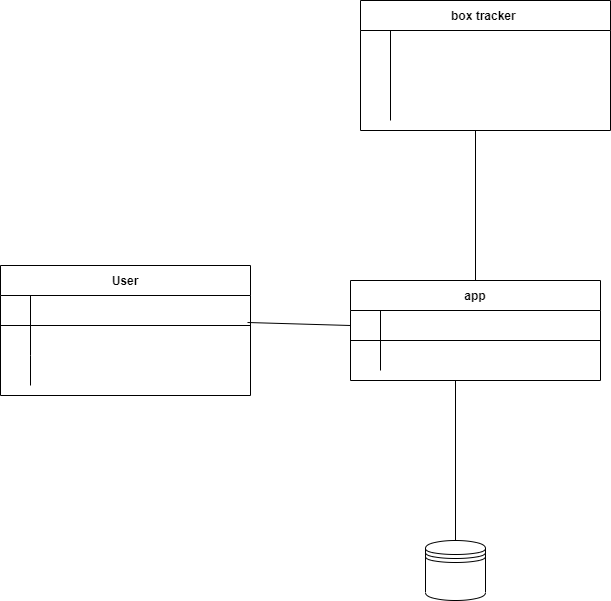

The diagram above was exported from draw.io. Its source (the exported page's mxGraphModel, read from the mxfile embedded in the PNG):
<mxGraphModel dx="1422" dy="1894" grid="1" gridSize="10" guides="1" tooltips="1" connect="1" arrows="1" fold="1" page="1" pageScale="1" pageWidth="850" pageHeight="1100" math="0" shadow="0" extFonts="Permanent Marker^https://fonts.googleapis.com/css?family=Permanent+Marker">
  <root>
    <mxCell id="0" />
    <mxCell id="1" parent="0" />
    <mxCell id="C-vyLk0tnHw3VtMMgP7b-2" value="User" style="shape=table;startSize=30;container=1;collapsible=1;childLayout=tableLayout;fixedRows=1;rowLines=0;fontStyle=1;align=center;resizeLast=1;" parent="1" vertex="1">
      <mxGeometry x="30" y="105" width="250" height="130" as="geometry" />
    </mxCell>
    <mxCell id="C-vyLk0tnHw3VtMMgP7b-3" value="" style="shape=partialRectangle;collapsible=0;dropTarget=0;pointerEvents=0;fillColor=none;points=[[0,0.5],[1,0.5]];portConstraint=eastwest;top=0;left=0;right=0;bottom=1;" parent="C-vyLk0tnHw3VtMMgP7b-2" vertex="1">
      <mxGeometry y="30" width="250" height="30" as="geometry" />
    </mxCell>
    <mxCell id="C-vyLk0tnHw3VtMMgP7b-4" value="" style="shape=partialRectangle;overflow=hidden;connectable=0;fillColor=none;top=0;left=0;bottom=0;right=0;fontStyle=1;" parent="C-vyLk0tnHw3VtMMgP7b-3" vertex="1">
      <mxGeometry width="30" height="30" as="geometry">
        <mxRectangle width="30" height="30" as="alternateBounds" />
      </mxGeometry>
    </mxCell>
    <mxCell id="C-vyLk0tnHw3VtMMgP7b-5" value="" style="shape=partialRectangle;overflow=hidden;connectable=0;fillColor=none;top=0;left=0;bottom=0;right=0;align=left;spacingLeft=6;fontStyle=5;" parent="C-vyLk0tnHw3VtMMgP7b-3" vertex="1">
      <mxGeometry x="30" width="220" height="30" as="geometry">
        <mxRectangle width="220" height="30" as="alternateBounds" />
      </mxGeometry>
    </mxCell>
    <mxCell id="C-vyLk0tnHw3VtMMgP7b-6" value="" style="shape=partialRectangle;collapsible=0;dropTarget=0;pointerEvents=0;fillColor=none;points=[[0,0.5],[1,0.5]];portConstraint=eastwest;top=0;left=0;right=0;bottom=0;" parent="C-vyLk0tnHw3VtMMgP7b-2" vertex="1">
      <mxGeometry y="60" width="250" height="30" as="geometry" />
    </mxCell>
    <mxCell id="C-vyLk0tnHw3VtMMgP7b-7" value="" style="shape=partialRectangle;overflow=hidden;connectable=0;fillColor=none;top=0;left=0;bottom=0;right=0;" parent="C-vyLk0tnHw3VtMMgP7b-6" vertex="1">
      <mxGeometry width="30" height="30" as="geometry">
        <mxRectangle width="30" height="30" as="alternateBounds" />
      </mxGeometry>
    </mxCell>
    <mxCell id="C-vyLk0tnHw3VtMMgP7b-8" value="" style="shape=partialRectangle;overflow=hidden;connectable=0;fillColor=none;top=0;left=0;bottom=0;right=0;align=left;spacingLeft=6;" parent="C-vyLk0tnHw3VtMMgP7b-6" vertex="1">
      <mxGeometry x="30" width="220" height="30" as="geometry">
        <mxRectangle width="220" height="30" as="alternateBounds" />
      </mxGeometry>
    </mxCell>
    <mxCell id="C-vyLk0tnHw3VtMMgP7b-9" value="" style="shape=partialRectangle;collapsible=0;dropTarget=0;pointerEvents=0;fillColor=none;points=[[0,0.5],[1,0.5]];portConstraint=eastwest;top=0;left=0;right=0;bottom=0;" parent="C-vyLk0tnHw3VtMMgP7b-2" vertex="1">
      <mxGeometry y="90" width="250" height="30" as="geometry" />
    </mxCell>
    <mxCell id="C-vyLk0tnHw3VtMMgP7b-10" value="" style="shape=partialRectangle;overflow=hidden;connectable=0;fillColor=none;top=0;left=0;bottom=0;right=0;" parent="C-vyLk0tnHw3VtMMgP7b-9" vertex="1">
      <mxGeometry width="30" height="30" as="geometry">
        <mxRectangle width="30" height="30" as="alternateBounds" />
      </mxGeometry>
    </mxCell>
    <mxCell id="C-vyLk0tnHw3VtMMgP7b-11" value="" style="shape=partialRectangle;overflow=hidden;connectable=0;fillColor=none;top=0;left=0;bottom=0;right=0;align=left;spacingLeft=6;" parent="C-vyLk0tnHw3VtMMgP7b-9" vertex="1">
      <mxGeometry x="30" width="220" height="30" as="geometry">
        <mxRectangle width="220" height="30" as="alternateBounds" />
      </mxGeometry>
    </mxCell>
    <mxCell id="C-vyLk0tnHw3VtMMgP7b-13" value="app" style="shape=table;startSize=30;container=1;collapsible=1;childLayout=tableLayout;fixedRows=1;rowLines=0;fontStyle=1;align=center;resizeLast=1;" parent="1" vertex="1">
      <mxGeometry x="380" y="120" width="250" height="100" as="geometry" />
    </mxCell>
    <mxCell id="C-vyLk0tnHw3VtMMgP7b-14" value="" style="shape=partialRectangle;collapsible=0;dropTarget=0;pointerEvents=0;fillColor=none;points=[[0,0.5],[1,0.5]];portConstraint=eastwest;top=0;left=0;right=0;bottom=1;" parent="C-vyLk0tnHw3VtMMgP7b-13" vertex="1">
      <mxGeometry y="30" width="250" height="30" as="geometry" />
    </mxCell>
    <mxCell id="C-vyLk0tnHw3VtMMgP7b-15" value="" style="shape=partialRectangle;overflow=hidden;connectable=0;fillColor=none;top=0;left=0;bottom=0;right=0;fontStyle=1;" parent="C-vyLk0tnHw3VtMMgP7b-14" vertex="1">
      <mxGeometry width="30" height="30" as="geometry">
        <mxRectangle width="30" height="30" as="alternateBounds" />
      </mxGeometry>
    </mxCell>
    <mxCell id="C-vyLk0tnHw3VtMMgP7b-16" value="" style="shape=partialRectangle;overflow=hidden;connectable=0;fillColor=none;top=0;left=0;bottom=0;right=0;align=left;spacingLeft=6;fontStyle=5;" parent="C-vyLk0tnHw3VtMMgP7b-14" vertex="1">
      <mxGeometry x="30" width="220" height="30" as="geometry">
        <mxRectangle width="220" height="30" as="alternateBounds" />
      </mxGeometry>
    </mxCell>
    <mxCell id="C-vyLk0tnHw3VtMMgP7b-20" value="" style="shape=partialRectangle;collapsible=0;dropTarget=0;pointerEvents=0;fillColor=none;points=[[0,0.5],[1,0.5]];portConstraint=eastwest;top=0;left=0;right=0;bottom=0;" parent="C-vyLk0tnHw3VtMMgP7b-13" vertex="1">
      <mxGeometry y="60" width="250" height="30" as="geometry" />
    </mxCell>
    <mxCell id="C-vyLk0tnHw3VtMMgP7b-21" value="" style="shape=partialRectangle;overflow=hidden;connectable=0;fillColor=none;top=0;left=0;bottom=0;right=0;" parent="C-vyLk0tnHw3VtMMgP7b-20" vertex="1">
      <mxGeometry width="30" height="30" as="geometry">
        <mxRectangle width="30" height="30" as="alternateBounds" />
      </mxGeometry>
    </mxCell>
    <mxCell id="C-vyLk0tnHw3VtMMgP7b-22" value="" style="shape=partialRectangle;overflow=hidden;connectable=0;fillColor=none;top=0;left=0;bottom=0;right=0;align=left;spacingLeft=6;" parent="C-vyLk0tnHw3VtMMgP7b-20" vertex="1">
      <mxGeometry x="30" width="220" height="30" as="geometry">
        <mxRectangle width="220" height="30" as="alternateBounds" />
      </mxGeometry>
    </mxCell>
    <mxCell id="C-vyLk0tnHw3VtMMgP7b-23" value="box tracker " style="shape=table;startSize=30;container=1;collapsible=1;childLayout=tableLayout;fixedRows=1;rowLines=0;fontStyle=1;align=center;resizeLast=1;" parent="1" vertex="1">
      <mxGeometry x="390" y="-160" width="250" height="130" as="geometry" />
    </mxCell>
    <mxCell id="C-vyLk0tnHw3VtMMgP7b-27" value="" style="shape=partialRectangle;collapsible=0;dropTarget=0;pointerEvents=0;fillColor=none;points=[[0,0.5],[1,0.5]];portConstraint=eastwest;top=0;left=0;right=0;bottom=0;" parent="C-vyLk0tnHw3VtMMgP7b-23" vertex="1">
      <mxGeometry y="30" width="250" height="90" as="geometry" />
    </mxCell>
    <mxCell id="C-vyLk0tnHw3VtMMgP7b-28" value="" style="shape=partialRectangle;overflow=hidden;connectable=0;fillColor=none;top=0;left=0;bottom=0;right=0;" parent="C-vyLk0tnHw3VtMMgP7b-27" vertex="1">
      <mxGeometry width="30" height="90" as="geometry">
        <mxRectangle width="30" height="90" as="alternateBounds" />
      </mxGeometry>
    </mxCell>
    <mxCell id="C-vyLk0tnHw3VtMMgP7b-29" value="" style="shape=partialRectangle;overflow=hidden;connectable=0;fillColor=none;top=0;left=0;bottom=0;right=0;align=left;spacingLeft=6;" parent="C-vyLk0tnHw3VtMMgP7b-27" vertex="1">
      <mxGeometry x="30" width="220" height="90" as="geometry">
        <mxRectangle width="220" height="90" as="alternateBounds" />
      </mxGeometry>
    </mxCell>
    <mxCell id="qrfGgf_eRokUY7JF5sTE-1" value="" style="shape=datastore;whiteSpace=wrap;html=1;" vertex="1" parent="1">
      <mxGeometry x="455" y="380" width="60" height="60" as="geometry" />
    </mxCell>
    <mxCell id="qrfGgf_eRokUY7JF5sTE-3" value="" style="endArrow=none;html=1;rounded=0;" edge="1" parent="1" target="C-vyLk0tnHw3VtMMgP7b-13">
      <mxGeometry width="50" height="50" relative="1" as="geometry">
        <mxPoint x="505" y="-30" as="sourcePoint" />
        <mxPoint x="450" y="180" as="targetPoint" />
      </mxGeometry>
    </mxCell>
    <mxCell id="qrfGgf_eRokUY7JF5sTE-4" value="" style="endArrow=none;html=1;rounded=0;entryX=0;entryY=0.5;entryDx=0;entryDy=0;exitX=0.988;exitY=-0.1;exitDx=0;exitDy=0;exitPerimeter=0;" edge="1" parent="1" source="C-vyLk0tnHw3VtMMgP7b-6" target="C-vyLk0tnHw3VtMMgP7b-14">
      <mxGeometry width="50" height="50" relative="1" as="geometry">
        <mxPoint x="400" y="230" as="sourcePoint" />
        <mxPoint x="450" y="180" as="targetPoint" />
      </mxGeometry>
    </mxCell>
    <mxCell id="qrfGgf_eRokUY7JF5sTE-5" value="" style="endArrow=none;html=1;rounded=0;" edge="1" parent="1" target="qrfGgf_eRokUY7JF5sTE-1">
      <mxGeometry width="50" height="50" relative="1" as="geometry">
        <mxPoint x="485" y="220" as="sourcePoint" />
        <mxPoint x="450" y="180" as="targetPoint" />
      </mxGeometry>
    </mxCell>
  </root>
</mxGraphModel>